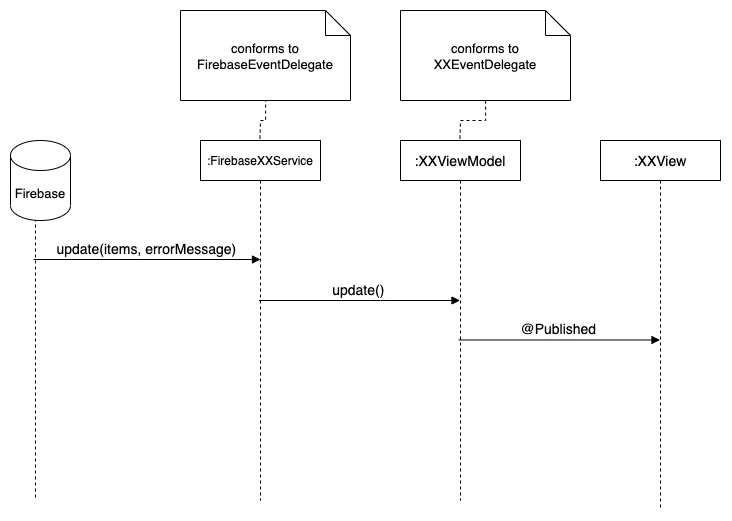

The diagram above was exported from draw.io. Its source (the exported page's mxGraphModel, read from the mxfile embedded in the PNG):
<mxGraphModel dx="2952" dy="1356" grid="1" gridSize="10" guides="1" tooltips="1" connect="1" arrows="1" fold="1" page="1" pageScale="1" pageWidth="850" pageHeight="1100" math="0" shadow="0">
  <root>
    <mxCell id="0" />
    <mxCell id="1" parent="0" />
    <mxCell id="OwbbER82WQZbxwFUUJDX-48" style="edgeStyle=orthogonalEdgeStyle;rounded=0;orthogonalLoop=1;jettySize=auto;html=1;fontSize=13;startArrow=none;startFill=0;endArrow=none;endFill=0;dashed=1;" edge="1" parent="1" source="OwbbER82WQZbxwFUUJDX-15" target="OwbbER82WQZbxwFUUJDX-46">
      <mxGeometry relative="1" as="geometry">
        <Array as="points">
          <mxPoint x="-530" y="410" />
        </Array>
      </mxGeometry>
    </mxCell>
    <mxCell id="OwbbER82WQZbxwFUUJDX-15" value=":FirebaseXXService" style="shape=umlLifeline;perimeter=lifelinePerimeter;container=1;collapsible=0;recursiveResize=0;rounded=0;shadow=0;strokeWidth=1;fontSize=12;" vertex="1" parent="1">
      <mxGeometry x="-590" y="430" width="120" height="360" as="geometry" />
    </mxCell>
    <mxCell id="OwbbER82WQZbxwFUUJDX-28" style="edgeStyle=none;rounded=0;orthogonalLoop=1;jettySize=auto;html=1;endArrow=none;endFill=0;dashed=1;fontSize=14;" edge="1" parent="1">
      <mxGeometry relative="1" as="geometry">
        <mxPoint x="-755" y="790" as="targetPoint" />
        <Array as="points">
          <mxPoint x="-755" y="552" />
        </Array>
        <mxPoint x="-755.0000000000002" y="502" as="sourcePoint" />
      </mxGeometry>
    </mxCell>
    <mxCell id="OwbbER82WQZbxwFUUJDX-50" style="edgeStyle=orthogonalEdgeStyle;rounded=0;orthogonalLoop=1;jettySize=auto;html=1;dashed=1;fontSize=13;startArrow=none;startFill=0;endArrow=none;endFill=0;" edge="1" parent="1" source="OwbbER82WQZbxwFUUJDX-35" target="OwbbER82WQZbxwFUUJDX-49">
      <mxGeometry relative="1" as="geometry" />
    </mxCell>
    <mxCell id="OwbbER82WQZbxwFUUJDX-35" value=":XXViewModel" style="shape=umlLifeline;perimeter=lifelinePerimeter;container=1;collapsible=0;recursiveResize=0;rounded=0;shadow=0;strokeWidth=1;fontSize=14;" vertex="1" parent="1">
      <mxGeometry x="-390" y="430" width="120" height="360" as="geometry" />
    </mxCell>
    <mxCell id="OwbbER82WQZbxwFUUJDX-37" value=":XXView" style="shape=umlLifeline;perimeter=lifelinePerimeter;container=1;collapsible=0;recursiveResize=0;rounded=0;shadow=0;strokeWidth=1;fontSize=14;" vertex="1" parent="1">
      <mxGeometry x="-190" y="430" width="120" height="370" as="geometry" />
    </mxCell>
    <mxCell id="OwbbER82WQZbxwFUUJDX-43" value="Firebase" style="shape=cylinder3;whiteSpace=wrap;html=1;boundedLbl=1;backgroundOutline=1;size=15;fontSize=13;" vertex="1" parent="1">
      <mxGeometry x="-780" y="430" width="60" height="80" as="geometry" />
    </mxCell>
    <mxCell id="OwbbER82WQZbxwFUUJDX-44" value="update()" style="verticalAlign=bottom;startArrow=none;endArrow=block;startSize=8;shadow=0;strokeWidth=1;startFill=0;fontSize=14;" edge="1" parent="1" source="OwbbER82WQZbxwFUUJDX-15" target="OwbbER82WQZbxwFUUJDX-35">
      <mxGeometry relative="1" as="geometry">
        <mxPoint x="-480" y="592.47" as="sourcePoint" />
        <mxPoint x="-333" y="592.94" as="targetPoint" />
        <Array as="points">
          <mxPoint x="-410" y="590" />
        </Array>
      </mxGeometry>
    </mxCell>
    <mxCell id="OwbbER82WQZbxwFUUJDX-45" value="@Published" style="verticalAlign=bottom;startArrow=none;endArrow=block;startSize=8;shadow=0;strokeWidth=1;startFill=0;fontSize=14;" edge="1" parent="1" source="OwbbER82WQZbxwFUUJDX-35" target="OwbbER82WQZbxwFUUJDX-37">
      <mxGeometry relative="1" as="geometry">
        <mxPoint x="-350.0026315789475" y="629.47" as="sourcePoint" />
        <mxPoint x="-149.95" y="629.47" as="targetPoint" />
        <Array as="points">
          <mxPoint x="-229.45" y="629.47" />
        </Array>
      </mxGeometry>
    </mxCell>
    <mxCell id="OwbbER82WQZbxwFUUJDX-14" value="update(items, errorMessage)" style="verticalAlign=bottom;startArrow=none;endArrow=block;startSize=8;shadow=0;strokeWidth=1;startFill=0;fontSize=14;" edge="1" parent="1">
      <mxGeometry relative="1" as="geometry">
        <mxPoint x="-757" y="549" as="sourcePoint" />
        <mxPoint x="-530" y="549" as="targetPoint" />
      </mxGeometry>
    </mxCell>
    <mxCell id="OwbbER82WQZbxwFUUJDX-46" value="conforms to FirebaseEventDelegate" style="shape=note2;boundedLbl=1;whiteSpace=wrap;html=1;size=25;verticalAlign=top;align=center;fontSize=13;" vertex="1" parent="1">
      <mxGeometry x="-610" y="300" width="170" height="90" as="geometry" />
    </mxCell>
    <mxCell id="OwbbER82WQZbxwFUUJDX-49" value="conforms to XXEventDelegate" style="shape=note2;boundedLbl=1;whiteSpace=wrap;html=1;size=25;verticalAlign=top;align=center;fontSize=13;" vertex="1" parent="1">
      <mxGeometry x="-390" y="300" width="170" height="90" as="geometry" />
    </mxCell>
  </root>
</mxGraphModel>